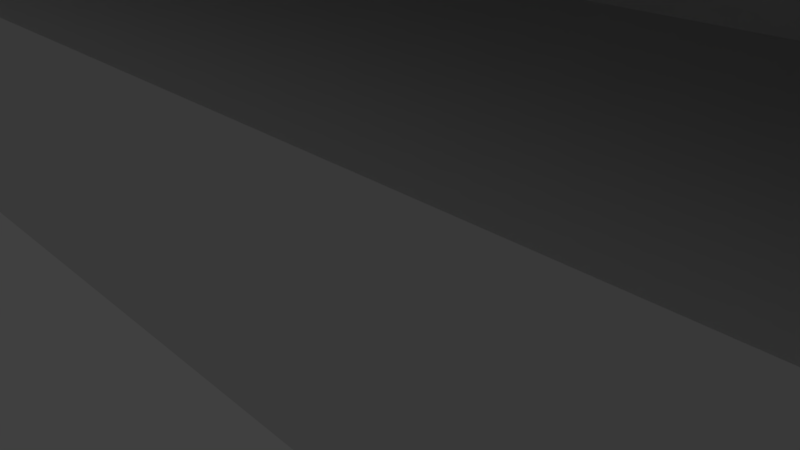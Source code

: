 # Source: room_2.blend  (saved by Blender 2.79.0; exported with 4.5.12 LTS)
import bpy
from mathutils import Matrix  # noqa: F401  (used for matrix-valued properties, if any)

bpy.ops.wm.read_factory_settings(use_empty=True)
scene = bpy.context.scene
scene.name = 'Scene'

# ---- collections
col_collection_1 = bpy.data.collections.new('Collection 1'); scene.collection.children.link(col_collection_1)

# ---- materials (node trees are filled in below, after node groups)
mat_material = bpy.data.materials.new('Material')
mat_material.alpha_threshold = 0.0
mat_material.use_transparent_shadow = False
mat_material.roughness = 0.5
mat_material.line_color = (0.0, 0.0, 0.0, 1.0)

# ---- material node trees

# ---- world
world_world = bpy.data.worlds.new('World'); scene.world = world_world
world_world.color = (0.05088, 0.05088, 0.05088)
world_world.use_sun_shadow = False
world_world.sun_shadow_jitter_overblur = 0.0
world_world.cycles.sampling_method = 'MANUAL'

# ---- cameras
cam_camera = bpy.data.cameras.new('Camera')
cam_camera.clip_end = 100.0
cam_camera.lens = 35.0
cam_camera.sensor_width = 32.0
cam_camera.sensor_height = 18.0
cam_camera.ortho_scale = 7.314
cam_camera.dof.focus_distance = 0.0
cam_camera.dof.aperture_fstop = 128.0

# ---- lights
light_lamp = bpy.data.lights.new('Lamp', 'POINT')
light_lamp.transmission_factor = 0.0
light_lamp.cutoff_distance = 30.0
light_lamp.energy = 100.0
light_lamp.shadow_buffer_clip_start = 1.001
light_lamp.shadow_soft_size = 0.1
light_lamp.shadow_maximum_resolution = 0.006
light_lamp.use_absolute_resolution = True

# ---- meshes
me_cube_016 = bpy.data.meshes.new('Cube.016')
me_cube_016.from_pydata([(-4.451, 2.591, 0.02425), (-4.451, 2.991, 0.02425), (-2.642, 2.591, 0.02425), (-2.642, 2.991, 0.02425), (-4.451, 2.591, 0.4048), (-4.451, 2.991, 5.684), (-4.451, 2.991, 0.4048), (-2.642, 2.991, 5.684), (-2.642, 2.991, 0.4048), (-2.642, 2.591, 0.4048), (6.726, 2.591, 0.02425), (16.16, 2.591, 6.024), (16.16, 2.991, 0.02425), (16.16, 2.991, 6.024), (16.56, 2.591, 0.02425), (16.56, 2.591, 6.024), (16.56, 2.991, 0.02425), (16.56, 2.991, 6.024), (16.16, 2.591, 0.4048), (16.16, 2.591, 5.684), (16.16, 2.991, 5.684), (16.16, 2.991, 0.4048), (16.56, 2.991, 5.684), (16.56, 2.991, 0.4048), (16.56, 2.591, 5.684), (16.56, 2.591, 0.4048), (16.16, -2.99, 0.02425), (16.16, -2.99, 6.024), (6.726, -2.59, 0.02425), (16.16, -2.59, 6.024), (16.56, -2.99, 0.02425), (16.56, -2.99, 6.024), (16.56, -2.59, 0.02425), (16.56, -2.59, 6.024), (16.16, -2.99, 0.4048), (16.16, -2.99, 5.684), (16.16, -2.59, 5.684), (16.16, -2.59, 0.4048), (16.56, -2.59, 5.684), (16.56, -2.59, 0.4048), (16.56, -2.99, 5.684), (16.56, -2.99, 0.4048), (-0.1981, 2.591, 0.4048), (-0.1981, 2.591, 5.684), (-0.1981, 2.991, 5.684), (0.2019, 2.991, 5.684), (0.2019, 2.591, 5.684), (-7.129, 2.591, 0.02425), (-7.129, 2.591, 6.024), (-7.129, 2.991, 0.02425), (-7.129, 2.991, 6.024), (-6.729, 2.591, 0.02425), (-6.729, 2.591, 6.024), (-6.729, 2.991, 0.02425), (-6.729, 2.991, 6.024), (-7.129, 2.591, 0.4048), (-7.129, 2.591, 5.684), (-7.129, 2.991, 5.684), (-7.129, 2.991, 0.4048), (-6.729, 2.991, 5.684), (-6.729, 2.991, 0.4048), (-6.729, 2.591, 5.684), (-6.729, 2.591, 0.4048), (-7.129, -2.99, 0.02425), (-7.129, -2.99, 6.024), (-7.129, -2.59, 0.02425), (-7.129, -2.59, 6.024), (-6.729, -2.99, 0.02425), (-6.729, -2.99, 6.024), (-6.729, -2.59, 0.02425), (-6.729, -2.59, 6.024), (-7.129, -2.99, 0.4048), (-7.129, -2.99, 5.684), (-7.129, -2.59, 5.684), (-7.129, -2.59, 0.4048), (-6.729, -2.59, 5.684), (-6.729, -2.59, 0.4048), (-6.729, -2.99, 5.684), (-6.729, -2.99, 0.4048), (-4.325, 2.991, 3.966), (-4.325, 2.991, 1.822), (-2.767, 2.991, 3.966), (-2.767, 2.991, 1.822), (-4.325, 2.591, 1.822), (-4.325, 2.591, 3.966), (-2.767, 2.591, 3.966), (-2.767, 2.591, 1.822), (-4.451, 2.591, 1.692), (-4.451, 2.591, 4.088), (-4.451, 2.991, 4.088), (-4.451, 2.991, 1.692), (-2.642, 2.991, 4.088), (-2.642, 2.991, 1.692), (-2.642, 2.591, 4.088), (-2.642, 2.591, 1.692), (8.129, 2.591, 0.4048), (8.129, 2.591, 5.684), (8.529, 2.591, 5.684), (8.529, 2.591, 0.4048), (8.129, -2.99, 0.4048), (8.129, -2.99, 5.684), (8.129, -2.59, 5.684), (8.129, -2.59, 0.4048), (8.529, -2.59, 5.684), (8.529, -2.59, 0.4048), (8.529, -2.99, 5.684), (8.529, -2.99, 0.4048), (8.129, -0.8628, 0.4048), (8.129, 0.8641, 0.4048), (8.129, 0.8641, 5.684), (8.129, -0.8628, 5.684), (8.129, 2.591, 4.192), (8.529, 2.591, 4.192), (8.129, -2.99, 4.192), (8.129, -2.59, 4.192), (8.529, -2.59, 4.192), (8.529, -2.99, 4.192), (8.129, 0.8641, 4.192), (8.129, -0.8628, 4.192), (8.529, -0.8628, 0.4048), (8.529, 0.8641, 0.4048), (8.529, 0.8641, 5.684), (8.529, -0.8628, 5.684), (8.529, 0.8641, 4.192), (8.529, -0.8628, 4.192)], [], [(13, 20, 45, 44, 7, 5, 59, 54), (1, 3, 2, 0), (87, 88, 93, 94, 9, 42, 18, 19, 46, 43, 61, 62, 4), (1, 6, 8, 3), (89, 5, 7, 91), (20, 13, 17, 22), (22, 17, 15, 24), (15, 33, 38, 24), (12, 16, 14, 10), (17, 13, 11, 15), (16, 23, 25, 14), (23, 22, 24, 25), (12, 21, 23, 16), (21, 20, 22, 23), (11, 29, 33, 15), (38, 33, 31, 40), (40, 31, 27, 35), (28, 32, 30, 26), (33, 29, 27, 31), (30, 41, 34, 26), (41, 40, 35, 34), (32, 39, 41, 30), (39, 38, 40, 41), (34, 35, 36, 37), (34, 78, 67, 26), (8, 21, 12, 3), (37, 76, 78, 34), (56, 48, 50, 57), (57, 50, 54, 59), (49, 53, 51, 47), (54, 50, 48, 52), (49, 58, 60, 53), (58, 57, 59, 60), (47, 55, 58, 49), (55, 56, 57, 58), (72, 64, 66, 73), (56, 73, 66, 48), (19, 46, 45, 20), (77, 68, 64, 72), (65, 69, 67, 63), (70, 66, 64, 68), (67, 78, 71, 63), (78, 77, 72, 71), (76, 75, 77, 78), (52, 48, 66, 70), (63, 71, 74, 65), (71, 72, 73, 74), (26, 67, 69, 28), (1, 53, 60, 6), (0, 51, 53, 1), (3, 12, 10, 2), (37, 36, 19, 18), (25, 39, 32, 14), (14, 32, 28, 10), (51, 69, 65, 47), (47, 65, 74, 55), (55, 74, 73, 56), (28, 69, 51, 10), (62, 61, 75, 76), (18, 62, 76, 37), (52, 11, 13, 54), (29, 70, 68, 27), (19, 36, 75, 61), (27, 68, 77, 35), (35, 77, 75, 36), (89, 90, 92, 91, 7, 44, 45, 20, 21, 8, 6, 60, 59, 5), (9, 94, 87, 4), (80, 83, 86, 82), (29, 11, 52, 70), (19, 24, 38, 36), (83, 84, 88, 87), (79, 80, 90, 89), (82, 81, 91, 92), (85, 86, 94, 93), (80, 82, 92, 90), (81, 79, 89, 91), (86, 83, 87, 94), (84, 85, 93, 88), (25, 24, 38, 39), (52, 77, 68, 70), (116, 105, 100, 113), (115, 103, 105, 116), (113, 100, 101, 114), (118, 114, 101, 110), (124, 122, 103, 115), (111, 117, 109, 96), (117, 118, 110, 109), (118, 124, 119, 107), (95, 108, 117, 111), (119, 124, 115, 104), (107, 102, 114, 118), (99, 113, 114, 102), (104, 115, 116, 106), (106, 116, 113, 99), (98, 112, 123, 120), (117, 123, 124, 118), (112, 97, 121, 123), (123, 121, 122, 124), (83, 80, 79, 84), (82, 86, 85, 81), (81, 85, 84, 79), (108, 120, 123, 117)])
_uv = me_cube_016.uv_layers.new(name='UVMap')
_uv.uv.foreach_set('vector', [0.8162, 0.3284, 0.8122, 0.3285, 0.7386, 0.329, 0.7331, 0.3344, 0.7065, 0.3413, 0.6881, 0.3491, 0.6728, 0.3549, 0.6728, 0.3548, 0.6804, 0.3897, 0.6996, 0.3876, 0.6979, 0.3908, 0.6789, 0.3923, 0.002647, 0.9059, 0.03988, 0.9763, 0.01477, 0.9529, 0.02308, 0.8689, 0.7239, 0.5186, 0.7651, 0.5312, 0.8016, 0.5463, 0.9865, 0.5632, 0.7117, 0.7821, 0.6845, 0.7989, 0.0001051, 0.3234, 0.5593, 0.4575, 0.6438, 0.4935, 0.6804, 0.3897, 0.6819, 0.3874, 0.7015, 0.3843, 0.6996, 0.3876, 0.6879, 0.3627, 0.6881, 0.3491, 0.7065, 0.3413, 0.7046, 0.3595, 0.8122, 0.3285, 0.8162, 0.3284, 0.852, 0.3158, 0.8247, 0.3241, 0.8247, 0.3241, 0.852, 0.3158, 0.8216, 0.3293, 0.8109, 0.3331, 0.8216, 0.3293, 0.8408, 0.305, 0.8457, 0.3115, 0.8109, 0.3331, 0.7764, 0.3765, 0.7786, 0.3772, 0.7784, 0.3786, 0.7681, 0.3791, 0.852, 0.3158, 0.8162, 0.3284, 0.8029, 0.3323, 0.8216, 0.3293, 0.7786, 0.3772, 0.7817, 0.3757, 0.7843, 0.3733, 0.7784, 0.3786, 0.7817, 0.3757, 0.8247, 0.3241, 0.8109, 0.3331, 0.7843, 0.3733, 0.7764, 0.3765, 0.7831, 0.3789, 0.7817, 0.3757, 0.7786, 0.3772, 0.7831, 0.3789, 0.8122, 0.3285, 0.8247, 0.3241, 0.7817, 0.3757, 0.8029, 0.3323, 0.8389, 0.299, 0.8408, 0.305, 0.8216, 0.3293, 0.8457, 0.3115, 0.8408, 0.305, 0.8394, 0.3013, 0.8421, 0.3068, 0.8421, 0.3068, 0.8394, 0.3013, 0.8334, 0.2963, 0.8401, 0.2845, 0.8017, 0.4177, 0.8036, 0.4114, 0.8025, 0.4144, 0.7954, 0.4208, 0.8408, 0.305, 0.8389, 0.299, 0.8334, 0.2963, 0.8394, 0.3013, 0.8025, 0.4144, 0.8058, 0.4169, 0.7965, 0.4304, 0.7954, 0.4208, 0.8058, 0.4169, 0.8421, 0.3068, 0.8401, 0.2845, 0.7965, 0.4304, 0.8036, 0.4114, 0.8092, 0.4053, 0.8058, 0.4169, 0.8025, 0.4144, 0.8092, 0.4053, 0.8457, 0.3115, 0.8421, 0.3068, 0.8058, 0.4169, 0.7965, 0.4304, 0.8401, 0.2845, 0.8384, 0.275, 0.7851, 0.441, 0.7965, 0.4304, 0.5666, 0.4265, 0.569, 0.4282, 0.7954, 0.4208, 0.7015, 0.3843, 0.7831, 0.3789, 0.7764, 0.3765, 0.6996, 0.3876, 0.7851, 0.441, 0.5906, 0.4135, 0.5666, 0.4265, 0.7965, 0.4304, 0.6639, 0.3633, 0.6689, 0.3558, 0.671, 0.3567, 0.67, 0.3598, 0.67, 0.3598, 0.671, 0.3567, 0.6728, 0.3548, 0.6728, 0.3549, 0.6507, 0.3903, 0.6541, 0.3895, 0.6504, 0.3908, 0.6486, 0.3921, 0.6728, 0.3548, 0.671, 0.3567, 0.6689, 0.3558, 0.6789, 0.3523, 0.6507, 0.3903, 0.6509, 0.3884, 0.6573, 0.3864, 0.6541, 0.3895, 0.6509, 0.3884, 0.67, 0.3598, 0.6728, 0.3549, 0.6573, 0.3864, 0.6486, 0.3921, 0.6454, 0.3935, 0.6509, 0.3884, 0.6507, 0.3903, 0.6454, 0.3935, 0.6639, 0.3633, 0.67, 0.3598, 0.6509, 0.3884, 0.6284, 0.3288, 0.6311, 0.3262, 0.633, 0.3259, 0.6292, 0.3237, 0.6639, 0.3633, 0.6292, 0.3237, 0.633, 0.3259, 0.6689, 0.3558, 0.9865, 0.5632, 0.7117, 0.7821, 0.7252, 0.7989, 0.9999, 0.5801, 0.632, 0.327, 0.6352, 0.3262, 0.6311, 0.3262, 0.6284, 0.3288, 0.5649, 0.4189, 0.5748, 0.4238, 0.569, 0.4282, 0.5558, 0.4264, 0.6383, 0.3258, 0.633, 0.3259, 0.6311, 0.3262, 0.6352, 0.3262, 0.569, 0.4282, 0.5666, 0.4265, 0.5268, 0.433, 0.5558, 0.4264, 0.5666, 0.4265, 0.632, 0.327, 0.6284, 0.3288, 0.5268, 0.433, 0.5906, 0.4135, 0.6303, 0.3295, 0.632, 0.327, 0.5666, 0.4265, 0.6789, 0.3523, 0.6689, 0.3558, 0.633, 0.3259, 0.6383, 0.3258, 0.5558, 0.4264, 0.5268, 0.433, 0.5574, 0.4157, 0.5649, 0.4189, 0.5268, 0.433, 0.6284, 0.3288, 0.6292, 0.3237, 0.5574, 0.4157, 0.7954, 0.4208, 0.569, 0.4282, 0.5748, 0.4238, 0.8017, 0.4177, 0.6804, 0.3897, 0.6541, 0.3895, 0.6573, 0.3864, 0.6819, 0.3874, 0.6789, 0.3923, 0.6504, 0.3908, 0.6541, 0.3895, 0.6804, 0.3897, 0.6996, 0.3876, 0.7764, 0.3765, 0.7681, 0.3791, 0.6979, 0.3908, 0.7851, 0.441, 0.8384, 0.275, 0.9865, 0.5632, 0.8016, 0.5463, 0.7843, 0.3733, 0.8092, 0.4053, 0.8036, 0.4114, 0.7784, 0.3786, 0.7784, 0.3786, 0.8036, 0.4114, 0.8017, 0.4177, 0.7681, 0.3791, 0.6504, 0.3908, 0.5748, 0.4238, 0.5649, 0.4189, 0.6486, 0.3921, 0.6486, 0.3921, 0.5649, 0.4189, 0.5574, 0.4157, 0.6454, 0.3935, 0.6454, 0.3935, 0.5574, 0.4157, 0.6292, 0.3237, 0.6639, 0.3633, 0.8017, 0.4177, 0.5748, 0.4238, 0.6504, 0.3908, 0.7681, 0.3791, 0.5593, 0.4575, 0.0001051, 0.3234, 0.6303, 0.3295, 0.5906, 0.4135, 0.8016, 0.5463, 0.5593, 0.4575, 0.5906, 0.4135, 0.7851, 0.441, 0.6789, 0.3523, 0.8029, 0.3323, 0.8162, 0.3284, 0.6728, 0.3548, 0.8389, 0.299, 0.6422, 0.3268, 0.6382, 0.3261, 0.8334, 0.2963, 0.714, 0.0001051, 0.8384, 0.275, 0.6303, 0.3295, 0.0001051, 0.3234, 0.8334, 0.2963, 0.6382, 0.3261, 0.632, 0.327, 0.8401, 0.2845, 0.8401, 0.2845, 0.632, 0.327, 0.6303, 0.3295, 0.8384, 0.275, 0.6879, 0.3627, 0.6831, 0.377, 0.7006, 0.3749, 0.7046, 0.3595, 0.7065, 0.3413, 0.7331, 0.3344, 0.7386, 0.329, 0.8122, 0.3285, 0.7831, 0.3789, 0.7015, 0.3843, 0.6819, 0.3874, 0.6573, 0.3864, 0.6728, 0.3549, 0.6881, 0.3491, 0.007209, 0.8463, 0.02308, 0.8689, 0.002647, 0.9059, 0.007209, 0.7991, 0.0001051, 0.9092, 0.02384, 0.8851, 0.6996, 0.3751, 0.6859, 0.3759, 0.8389, 0.299, 0.8029, 0.3323, 0.6789, 0.3523, 0.6422, 0.3268, 0.1746, 0.7991, 0.1746, 0.8095, 0.04009, 0.8095, 0.04009, 0.7991, 0.0001051, 0.9092, 0.02674, 0.9642, 0.03988, 0.9763, 0.002647, 0.9059, 0.6885, 0.3619, 0.6859, 0.3759, 0.6831, 0.377, 0.6879, 0.3627, 0.6996, 0.3751, 0.7023, 0.361, 0.7046, 0.3595, 0.7006, 0.3749, 0.02997, 0.9463, 0.02384, 0.8851, 0.02308, 0.8689, 0.01477, 0.9529, 0.6859, 0.3759, 0.6996, 0.3751, 0.7006, 0.3749, 0.6831, 0.377, 0.7023, 0.361, 0.6885, 0.3619, 0.6879, 0.3627, 0.7046, 0.3595, 0.02384, 0.8851, 0.0001051, 0.9092, 0.002647, 0.9059, 0.02308, 0.8689, 0.02674, 0.9642, 0.02997, 0.9463, 0.01477, 0.9529, 0.03988, 0.9763, 0.7843, 0.3733, 0.8109, 0.3331, 0.8457, 0.3115, 0.8092, 0.4053, 0.3198, 0.7992, 0.1748, 0.808, 0.1748, 0.7991, 0.1852, 0.7991, 0.5993, 0.3767, 0.632, 0.327, 0.6284, 0.3288, 0.5776, 0.3809, 0.6104, 0.3715, 0.6303, 0.3295, 0.632, 0.327, 0.5993, 0.3767, 0.5776, 0.3809, 0.6284, 0.3288, 0.6292, 0.3237, 0.5933, 0.3697, 0.6138, 0.3726, 0.5933, 0.3697, 0.6292, 0.3237, 0.6408, 0.3369, 0.5002, 0.3778, 0.4202, 0.3275, 0.6303, 0.3295, 0.6104, 0.3715, 0.6547, 0.3784, 0.6342, 0.3755, 0.6523, 0.3501, 0.6639, 0.3633, 0.6342, 0.3755, 0.6138, 0.3726, 0.6408, 0.3369, 0.6523, 0.3501, 0.5002, 0.3778, 0.5802, 0.4282, 0.5868, 0.4083, 0.6138, 0.3726, 0.6454, 0.3935, 0.6161, 0.4009, 0.6342, 0.3755, 0.6547, 0.3784, 0.5802, 0.4282, 0.5002, 0.3778, 0.6104, 0.3715, 0.5906, 0.4135, 0.5868, 0.4083, 0.5574, 0.4157, 0.5933, 0.3697, 0.6138, 0.3726, 0.5268, 0.433, 0.5776, 0.3809, 0.5933, 0.3697, 0.5574, 0.4157, 0.5906, 0.4135, 0.6104, 0.3715, 0.5993, 0.3767, 0.5666, 0.4265, 0.5666, 0.4265, 0.5993, 0.3767, 0.5776, 0.3809, 0.5268, 0.433, 0.5593, 0.4575, 0.2797, 0.3905, 0.39, 0.3841, 0.5697, 0.4428, 0.39, 0.3841, 0.5002, 0.3778, 0.6138, 0.3726, 0.6342, 0.3755, 0.2797, 0.3905, 0.0001051, 0.3234, 0.2102, 0.3255, 0.39, 0.3841, 0.39, 0.3841, 0.2102, 0.3255, 0.4202, 0.3275, 0.5002, 0.3778, 0.6859, 0.3759, 0.6885, 0.3619, 0.02674, 0.9642, 0.0001051, 0.9092, 0.02384, 0.8851, 0.02997, 0.9463, 0.7023, 0.361, 0.6996, 0.3751, 0.02997, 0.9463, 0.02674, 0.9642, 0.6885, 0.3619, 0.7023, 0.361, 0.5697, 0.4428, 0.39, 0.3841, 0.6342, 0.3755, 0.6161, 0.4009])
me_cube_016.use_remesh_preserve_volume = False
me_cube_016.use_remesh_preserve_attributes = False
me_cube_016.use_mirror_vertex_groups = False
me_cube_016.update()
me_cube = bpy.data.meshes.new('Cube')
me_cube.from_pydata([(1.0, 1.0, -1.0), (1.0, -1.0, -1.0), (-1.0, -1.0, -1.0), (-1.0, 1.0, -1.0), (1.0, 1.0, 1.0), (1.0, -1.0, 1.0), (-1.0, -1.0, 1.0), (-1.0, 1.0, 1.0)], [], [(0, 1, 2, 3), (4, 7, 6, 5), (0, 4, 5, 1), (1, 5, 6, 2), (2, 6, 7, 3), (4, 0, 3, 7)])
me_cube.materials.append(mat_material)
me_cube.use_remesh_preserve_volume = False
me_cube.use_remesh_preserve_attributes = False
me_cube.use_mirror_vertex_groups = False
me_cube.update()

# ---- objects
ob_cube_007 = bpy.data.objects.new('Cube.007', me_cube_016)
ob_cube = bpy.data.objects.new('Cube', me_cube)
ob_lamp = bpy.data.objects.new('Lamp', light_lamp)
ob_camera = bpy.data.objects.new('Camera', cam_camera)

# ---- transforms, parenting, visibility, modifiers, constraints
ob_cube_007.location = (0.0, 0.0, 0.0)
ob_cube_007.lineart.crease_threshold = 0.0
ob_cube.location = (0.0, 0.0, 1.528)
ob_cube.scale = (7.126, -2.993, 1.5)
ob_cube.lock_rotations_4d = False
ob_cube.empty_display_type = 'ARROWS'
ob_cube.hide_viewport = True
ob_cube.lineart.crease_threshold = 0.0
ob_lamp.location = (4.076, 1.005, 5.904)
ob_lamp.rotation_euler = (0.6503, 0.05522, 1.866)
ob_lamp.lock_rotations_4d = False
ob_lamp.empty_display_type = 'ARROWS'
ob_lamp.color = (0.0, 0.0, 0.0, 0.0)
ob_lamp.hide_viewport = True
ob_lamp.lineart.crease_threshold = 0.0
ob_camera.location = (7.481, -6.508, 5.344)
ob_camera.rotation_euler = (1.109, 0.0, 0.8149)
ob_camera.lock_rotations_4d = False
ob_camera.empty_display_type = 'ARROWS'
ob_camera.color = (0.0, 0.0, 0.0, 0.0)
ob_camera.hide_viewport = True
ob_camera.display_type = 'WIRE'
ob_camera.lineart.crease_threshold = 0.0

# ---- collection membership
col_collection_1.objects.link(ob_cube_007)
col_collection_1.objects.link(ob_cube)
col_collection_1.objects.link(ob_lamp)
col_collection_1.objects.link(ob_camera)

# ---- scene / render settings (as saved in the file)
scene.camera = ob_camera
scene.frame_start = 1; scene.frame_end = 250; scene.frame_set(1)
scene.render.engine = 'BLENDER_EEVEE_NEXT'
scene.render.resolution_percentage = 50
scene.render.dither_intensity = 0.0
scene.cycles.use_denoising = False
scene.cycles.samples = 128
scene.cycles.sampling_pattern = 'TABULATED_SOBOL'
scene.cycles.use_adaptive_sampling = False
scene.cycles.use_light_tree = False
scene.cycles.blur_glossy = 0.0
scene.cycles.sample_clamp_indirect = 0.0
scene.view_settings.view_transform = 'Standard'
bpy.context.view_layer.update()
